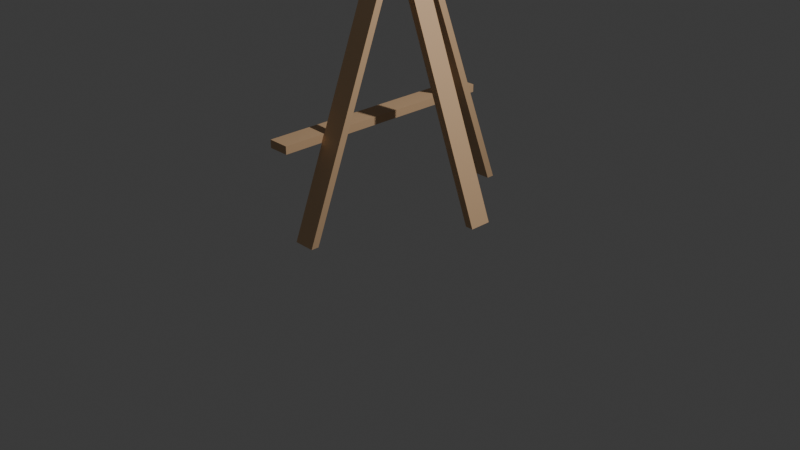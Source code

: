 # Source: atril_1.0.blend  (saved by Blender 5.3.31; exported with 4.5.12 LTS)
import bpy
from mathutils import Matrix  # noqa: F401  (used for matrix-valued properties, if any)

bpy.ops.wm.read_factory_settings(use_empty=True)
scene = bpy.context.scene
scene.name = 'Scene'

# ---- collections
col_collection = bpy.data.collections.new('Collection'); scene.collection.children.link(col_collection)

# ---- materials (node trees are filled in below, after node groups)
mat_madera = bpy.data.materials.new('Madera')
mat_madera_003 = bpy.data.materials.new('Madera.003')
mat_madera_004 = bpy.data.materials.new('Madera.004')
mat_madera_005 = bpy.data.materials.new('Madera.005')

# ---- material node trees
mat_madera.use_nodes = True; mat_madera.node_tree.nodes.clear()
_N = mat_madera.node_tree.nodes; _L = mat_madera.node_tree.links
n0 = _N.new('ShaderNodeBsdfPrincipled'); n0.name = 'Principled BSDF'; n0.location = (-200, 100)
n0.inputs[0].default_value = (0.6795, 0.4452, 0.2542, 1.0)
n0.inputs[10].default_value = 0.005
n1 = _N.new('ShaderNodeOutputMaterial'); n1.name = 'Material Output'; n1.location = (200, 100)
_L.new(n0.outputs[0], n1.inputs[0])
n1.is_active_output = True
mat_madera_003.use_nodes = True; mat_madera_003.node_tree.nodes.clear()
_N = mat_madera_003.node_tree.nodes; _L = mat_madera_003.node_tree.links
n0 = _N.new('ShaderNodeBsdfPrincipled'); n0.name = 'Principled BSDF'; n0.location = (-200, 100)
n0.inputs[0].default_value = (0.6795, 0.4452, 0.2542, 1.0)
n0.inputs[10].default_value = 0.005
n1 = _N.new('ShaderNodeOutputMaterial'); n1.name = 'Material Output'; n1.location = (200, 100)
_L.new(n0.outputs[0], n1.inputs[0])
n1.is_active_output = True
mat_madera_004.use_nodes = True; mat_madera_004.node_tree.nodes.clear()
_N = mat_madera_004.node_tree.nodes; _L = mat_madera_004.node_tree.links
n0 = _N.new('ShaderNodeBsdfPrincipled'); n0.name = 'Principled BSDF'; n0.location = (-200, 100)
n0.inputs[0].default_value = (0.6795, 0.4452, 0.2542, 1.0)
n0.inputs[10].default_value = 0.005
n1 = _N.new('ShaderNodeOutputMaterial'); n1.name = 'Material Output'; n1.location = (200, 100)
_L.new(n0.outputs[0], n1.inputs[0])
n1.is_active_output = True
mat_madera_005.use_nodes = True; mat_madera_005.node_tree.nodes.clear()
_N = mat_madera_005.node_tree.nodes; _L = mat_madera_005.node_tree.links
n0 = _N.new('ShaderNodeBsdfPrincipled'); n0.name = 'Principled BSDF'; n0.location = (-200, 100)
n0.inputs[0].default_value = (0.6795, 0.4452, 0.2542, 1.0)
n0.inputs[10].default_value = 0.005
n1 = _N.new('ShaderNodeOutputMaterial'); n1.name = 'Material Output'; n1.location = (200, 100)
_L.new(n0.outputs[0], n1.inputs[0])
n1.is_active_output = True

# ---- world
world_world = bpy.data.worlds.new('World'); scene.world = world_world
world_world.use_nodes = True; world_world.node_tree.nodes.clear()
_N = world_world.node_tree.nodes; _L = world_world.node_tree.links
n0 = _N.new('ShaderNodeOutputWorld'); n0.name = 'World Output'; n0.location = (200, 100)
n1 = _N.new('ShaderNodeBackground'); n1.name = 'Background'; n1.location = (-200, 100)
n1.inputs[0].default_value = (0.05088, 0.05088, 0.05088, 1.0)
_L.new(n1.outputs[0], n0.inputs[0])
n0.is_active_output = True
world_world.color = (0.05088, 0.05088, 0.05088)
world_world.sun_shadow_jitter_overblur = 0.0

# ---- cameras
cam_camera = bpy.data.cameras.new('Camera')
cam_camera.clip_end = 100.0
cam_camera.ortho_scale = 7.314

# ---- lights
light_light = bpy.data.lights.new('Light', 'POINT')
light_light.energy = 1000.0
light_light.shadow_soft_size = 0.1

# ---- meshes
me_cube_001 = bpy.data.meshes.new('Cube.001')
me_cube_001.from_pydata([(1.0, 1.0, 1.0), (1.0, 1.0, -1.0), (1.0, -1.0, 1.0), (1.0, -1.0, -1.0), (-1.0, 1.0, 1.0), (-1.0, 1.0, -1.0), (-1.0, -1.0, 1.0), (-1.0, -1.0, -1.0)], [], [(0, 4, 6, 2), (3, 2, 6, 7), (7, 6, 4, 5), (5, 1, 3, 7), (1, 0, 2, 3), (5, 4, 0, 1)])
_uv = me_cube_001.uv_layers.new(name='UVMap')
_uv.uv.foreach_set('vector', [0.625, 0.5, 0.875, 0.5, 0.875, 0.75, 0.625, 0.75, 0.375, 0.75, 0.625, 0.75, 0.625, 1.0, 0.375, 1.0, 0.375, 0.0, 0.625, 0.0, 0.625, 0.25, 0.375, 0.25, 0.125, 0.5, 0.375, 0.5, 0.375, 0.75, 0.125, 0.75, 0.375, 0.5, 0.625, 0.5, 0.625, 0.75, 0.375, 0.75, 0.375, 0.25, 0.625, 0.25, 0.625, 0.5, 0.375, 0.5])
me_cube_001.materials.append(mat_madera)
me_cube_001.update()
me_cube_003 = bpy.data.meshes.new('Cube.003')
me_cube_003.from_pydata([(1.0, 1.0, 1.0), (1.0, 1.0, -1.0), (1.0, -1.0, 1.0), (1.0, -1.0, -1.0), (-1.0, 1.0, 1.0), (-1.0, 1.0, -1.0), (-1.0, -1.0, 1.0), (-1.0, -1.0, -1.0)], [], [(0, 4, 6, 2), (3, 2, 6, 7), (7, 6, 4, 5), (5, 1, 3, 7), (1, 0, 2, 3), (5, 4, 0, 1)])
_uv = me_cube_003.uv_layers.new(name='UVMap')
_uv.uv.foreach_set('vector', [0.625, 0.5, 0.875, 0.5, 0.875, 0.75, 0.625, 0.75, 0.375, 0.75, 0.625, 0.75, 0.625, 1.0, 0.375, 1.0, 0.375, 0.0, 0.625, 0.0, 0.625, 0.25, 0.375, 0.25, 0.125, 0.5, 0.375, 0.5, 0.375, 0.75, 0.125, 0.75, 0.375, 0.5, 0.625, 0.5, 0.625, 0.75, 0.375, 0.75, 0.375, 0.25, 0.625, 0.25, 0.625, 0.5, 0.375, 0.5])
me_cube_003.materials.append(mat_madera)
me_cube_003.update()
me_cube_007 = bpy.data.meshes.new('Cube.007')
me_cube_007.from_pydata([(1.0, 1.0, -27.71), (1.0, 1.0, -29.71), (1.0, -1.0, 1.0), (1.0, -1.0, -1.0), (-1.0, 1.0, -27.71), (-1.0, 1.0, -29.71), (-1.0, -1.0, 1.0), (-1.0, -1.0, -1.0)], [], [(0, 4, 6, 2), (3, 2, 6, 7), (7, 6, 4, 5), (5, 1, 3, 7), (1, 0, 2, 3), (5, 4, 0, 1)])
_uv = me_cube_007.uv_layers.new(name='UVMap')
_uv.uv.foreach_set('vector', [0.625, 0.5, 0.875, 0.5, 0.875, 0.75, 0.625, 0.75, 0.375, 0.75, 0.625, 0.75, 0.625, 1.0, 0.375, 1.0, 0.375, 0.0, 0.625, 0.0, 0.625, 0.25, 0.375, 0.25, 0.125, 0.5, 0.375, 0.5, 0.375, 0.75, 0.125, 0.75, 0.375, 0.5, 0.625, 0.5, 0.625, 0.75, 0.375, 0.75, 0.375, 0.25, 0.625, 0.25, 0.625, 0.5, 0.375, 0.5])
me_cube_007.materials.append(mat_madera_003)
me_cube_007.update()
me_cube_008 = bpy.data.meshes.new('Cube.008')
me_cube_008.from_pydata([(1.0, 1.0, -27.71), (1.0, 1.0, -29.71), (1.0, -1.0, 1.0), (1.0, -1.0, -1.0), (-1.0, 1.0, -27.71), (-1.0, 1.0, -29.71), (-1.0, -1.0, 1.0), (-1.0, -1.0, -1.0)], [], [(0, 4, 6, 2), (3, 2, 6, 7), (7, 6, 4, 5), (5, 1, 3, 7), (1, 0, 2, 3), (5, 4, 0, 1)])
_uv = me_cube_008.uv_layers.new(name='UVMap')
_uv.uv.foreach_set('vector', [0.625, 0.5, 0.875, 0.5, 0.875, 0.75, 0.625, 0.75, 0.375, 0.75, 0.625, 0.75, 0.625, 1.0, 0.375, 1.0, 0.375, 0.0, 0.625, 0.0, 0.625, 0.25, 0.375, 0.25, 0.125, 0.5, 0.375, 0.5, 0.375, 0.75, 0.125, 0.75, 0.375, 0.5, 0.625, 0.5, 0.625, 0.75, 0.375, 0.75, 0.375, 0.25, 0.625, 0.25, 0.625, 0.5, 0.375, 0.5])
me_cube_008.materials.append(mat_madera_004)
me_cube_008.update()
me_cube_009 = bpy.data.meshes.new('Cube.009')
me_cube_009.from_pydata([(1.0, 1.057, -23.02), (1.0, 1.057, -25.02), (1.0, -1.0, 1.0), (1.0, -1.0, -1.0), (-1.0, 1.057, -23.02), (-1.0, 1.057, -25.02), (-1.0, -1.0, 1.0), (-1.0, -1.0, -1.0)], [], [(0, 4, 6, 2), (3, 2, 6, 7), (7, 6, 4, 5), (5, 1, 3, 7), (1, 0, 2, 3), (5, 4, 0, 1)])
_uv = me_cube_009.uv_layers.new(name='UVMap')
_uv.uv.foreach_set('vector', [0.625, 0.5, 0.875, 0.5, 0.875, 0.75, 0.625, 0.75, 0.375, 0.75, 0.625, 0.75, 0.625, 1.0, 0.375, 1.0, 0.375, 0.0, 0.625, 0.0, 0.625, 0.25, 0.375, 0.25, 0.125, 0.5, 0.375, 0.5, 0.375, 0.75, 0.125, 0.75, 0.375, 0.5, 0.625, 0.5, 0.625, 0.75, 0.375, 0.75, 0.375, 0.25, 0.625, 0.25, 0.625, 0.5, 0.375, 0.5])
me_cube_009.materials.append(mat_madera_005)
me_cube_009.update()

# ---- objects
ob_light = bpy.data.objects.new('Light', light_light)
ob_camera = bpy.data.objects.new('Camera', cam_camera)
ob_madera_001 = bpy.data.objects.new('Madera.001', me_cube_001)
ob_madera_003 = bpy.data.objects.new('Madera.003', me_cube_003)
ob_madera_006 = bpy.data.objects.new('Madera.006', me_cube_007)
ob_madera_002 = bpy.data.objects.new('Madera.002', me_cube_008)
ob_madera_005 = bpy.data.objects.new('Madera.005', me_cube_009)

# ---- transforms, parenting, visibility, modifiers, constraints
ob_light.location = (4.076, 1.005, 5.904)
ob_light.rotation_euler = (0.6503, 0.05522, 1.866)
ob_light.lock_rotations_4d = False
ob_light.empty_display_type = 'ARROWS'
ob_light.color = (0.0, 0.0, 0.0, 0.0)
ob_light.lineart.crease_threshold = 0.0
ob_camera.location = (7.359, -6.926, 4.958)
ob_camera.rotation_euler = (1.109, 0.0, 0.8149)
ob_camera.lock_rotations_4d = False
ob_camera.empty_display_type = 'ARROWS'
ob_camera.color = (0.0, 0.0, 0.0, 0.0)
ob_camera.display_type = 'WIRE'
ob_camera.lineart.crease_threshold = 0.0
ob_madera_001.location = (-0.4049, 0.0948, 0.991)
ob_madera_001.scale = (0.1156, 1.261, 0.04192)
ob_madera_001.lock_rotations_4d = False
ob_madera_001.empty_display_type = 'ARROWS'
ob_madera_001.lineart.crease_threshold = 0.0
ob_madera_003.location = (-0.198, 0.1738, 2.779)
ob_madera_003.scale = (0.05816, 0.1578, 0.04489)
ob_madera_003.lock_rotations_4d = False
ob_madera_003.empty_display_type = 'ARROWS'
ob_madera_003.lineart.crease_threshold = 0.0
ob_madera_006.location = (-0.1697, -1.055, 1.591)
ob_madera_006.rotation_euler = (1.571, 0.0, 0.0)
ob_madera_006.scale = (0.1156, 1.576, 0.04192)
ob_madera_006.lock_rotations_4d = False
ob_madera_006.empty_display_type = 'ARROWS'
ob_madera_006.lineart.crease_threshold = 0.0
ob_madera_002.location = (-0.1697, 1.421, 1.591)
ob_madera_002.rotation_euler = (1.571, -0.0, 3.142)
ob_madera_002.scale = (0.1156, 1.576, 0.04192)
ob_madera_002.lock_rotations_4d = False
ob_madera_002.empty_display_type = 'ARROWS'
ob_madera_002.lineart.crease_threshold = 0.0
ob_madera_005.location = (0.8801, 0.2091, 1.421)
ob_madera_005.rotation_euler = (1.571, -0.0, 1.571)
ob_madera_005.scale = (0.1156, 1.239, 0.04192)
ob_madera_005.lock_rotations_4d = False
ob_madera_005.empty_display_type = 'ARROWS'
ob_madera_005.lineart.crease_threshold = 0.0

# ---- collection membership
col_collection.objects.link(ob_light)
col_collection.objects.link(ob_camera)
col_collection.objects.link(ob_madera_001)
col_collection.objects.link(ob_madera_003)
col_collection.objects.link(ob_madera_006)
col_collection.objects.link(ob_madera_002)
col_collection.objects.link(ob_madera_005)

# ---- scene / render settings (as saved in the file)
scene.camera = ob_camera
scene.frame_start = 1; scene.frame_end = 250; scene.frame_set(1)
scene.render.engine = 'BLENDER_EEVEE_NEXT'
scene.render.bake_bias = 0.0
scene.render.bake_samples = 0
scene.render.compositor_device = 'GPU'
scene.eevee.use_volume_custom_range = False
scene.eevee.fast_gi_thickness_near = 0.1
scene.eevee.fast_gi_thickness_far = 0.0
scene.eevee.ray_tracing_options.screen_trace_thickness = 0.1
bpy.context.view_layer.update()
